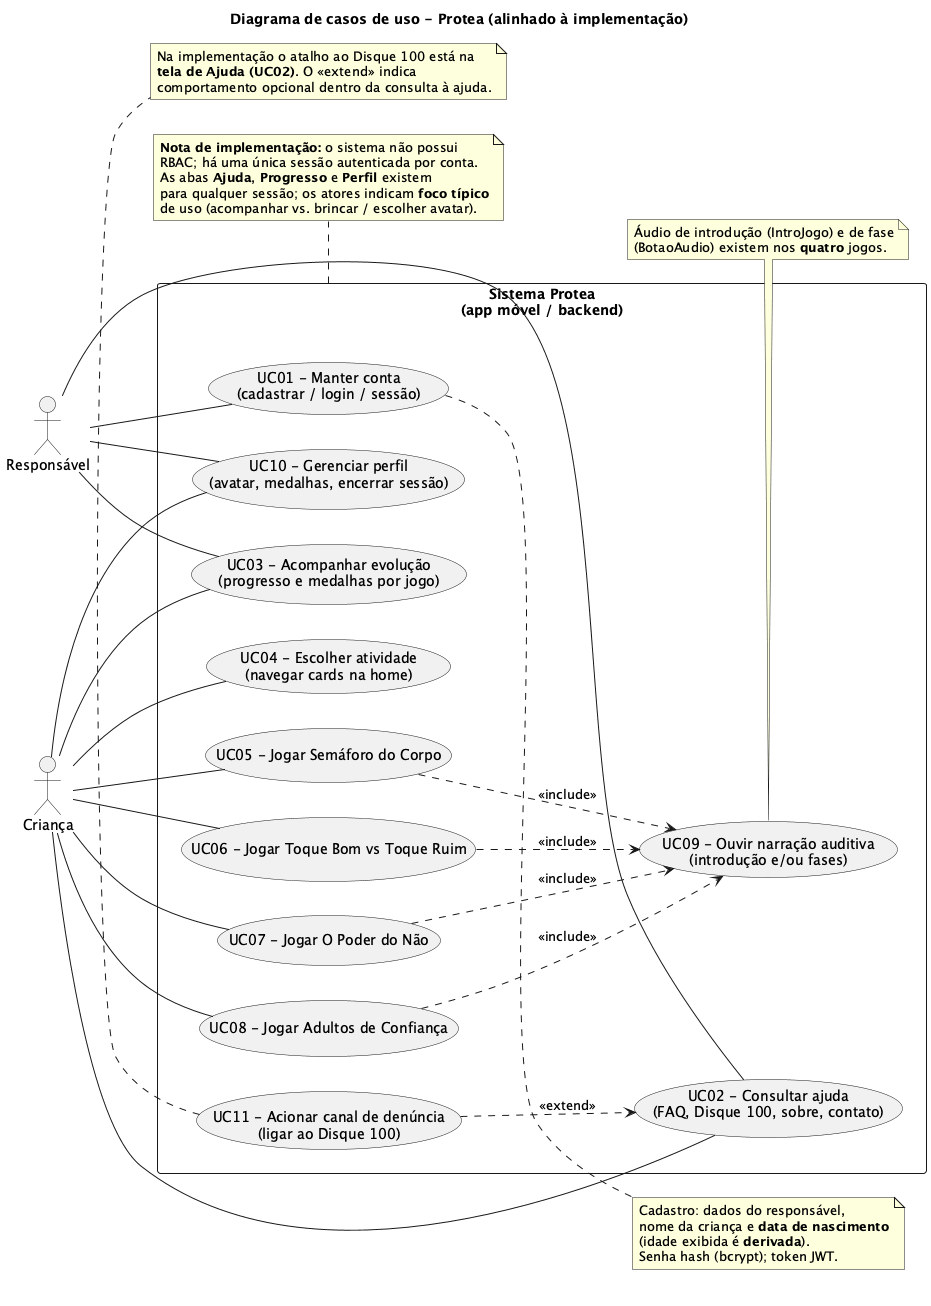

The diagram above was rendered by PlantUML. Its source (embedded in the PNG):
@startuml DiagramaCasosUsoProtea

title Diagrama de casos de uso - Protea (alinhado à implementação)

left to right direction

actor Responsável as resp
actor Criança as cri

rectangle "Sistema Protea\n(app móvel / backend)" as sys {

  usecase "UC01 - Manter conta\n(cadastrar / login / sessão)" as uc01
  usecase "UC02 - Consultar ajuda\n(FAQ, Disque 100, sobre, contato)" as uc02
  usecase "UC03 - Acompanhar evolução\n(progresso e medalhas por jogo)" as uc03

  usecase "UC04 - Escolher atividade\n(navegar cards na home)" as uc04
  usecase "UC05 - Jogar Semáforo do Corpo" as uc05
  usecase "UC06 - Jogar Toque Bom vs Toque Ruim" as uc06
  usecase "UC07 - Jogar O Poder do Não" as uc07
  usecase "UC08 - Jogar Adultos de Confiança" as uc08

  usecase "UC09 - Ouvir narração auditiva\n(introdução e/ou fases)" as uc09
  usecase "UC10 - Gerenciar perfil\n(avatar, medalhas, encerrar sessão)" as uc10
  usecase "UC11 - Acionar canal de denúncia\n(ligar ao Disque 100)" as uc11
}

resp -- uc01
resp -- uc02
resp -- uc03

cri -- uc02
cri -- uc03

cri -- uc04
cri -- uc05
cri -- uc06
cri -- uc07
cri -- uc08
cri -- uc10

resp -- uc10

uc05 ..> uc09 : <<include>>
uc06 ..> uc09 : <<include>>
uc07 ..> uc09 : <<include>>
uc08 ..> uc09 : <<include>>

uc11 ..> uc02 : <<extend>>

note right of uc01
  Cadastro: dados do responsável,
  nome da criança e **data de nascimento**
  (idade exibida é **derivada**).
  Senha hash (bcrypt); token JWT.
end note

note bottom of sys
  **Nota de implementação:** o sistema não possui
  RBAC; há uma única sessão autenticada por conta.
  As abas **Ajuda**, **Progresso** e **Perfil** existem
  para qualquer sessão; os atores indicam **foco típico**
  de uso (acompanhar vs. brincar / escolher avatar).
end note

note bottom of uc11
  Na implementação o atalho ao Disque 100 está na
  **tela de Ajuda (UC02)**. O <<extend>> indica
  comportamento opcional dentro da consulta à ajuda.
end note

note bottom of uc09
  Áudio de introdução (IntroJogo) e de fase
  (BotaoAudio) existem nos **quatro** jogos.
end note

@enduml